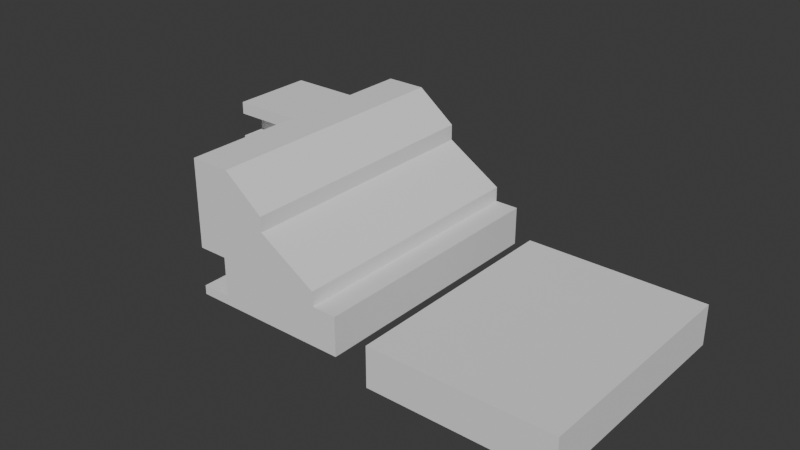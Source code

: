# Source: IE_building.blend  (saved by Blender 4.0.36; exported with 4.5.12 LTS)
import bpy
from mathutils import Matrix  # noqa: F401  (used for matrix-valued properties, if any)

bpy.ops.wm.read_factory_settings(use_empty=True)
scene = bpy.context.scene
scene.name = 'Scene'

# ---- collections
col_collection = bpy.data.collections.new('Collection'); scene.collection.children.link(col_collection)

# ---- world
world_world = bpy.data.worlds.new('World'); scene.world = world_world
world_world.use_nodes = True; world_world.node_tree.nodes.clear()
_N = world_world.node_tree.nodes; _L = world_world.node_tree.links
n0 = _N.new('ShaderNodeOutputWorld'); n0.name = 'World Output'; n0.location = (300, 300)
n1 = _N.new('ShaderNodeBackground'); n1.name = 'Background'; n1.location = (10, 300)
n1.inputs[0].default_value = (0.05088, 0.05088, 0.05088, 1.0)
_L.new(n1.outputs[0], n0.inputs[0])
n0.is_active_output = True
world_world.color = (0.05088, 0.05088, 0.05088)
world_world.use_sun_shadow = False
world_world.sun_shadow_jitter_overblur = 0.0

# ---- meshes
me_cube_001 = bpy.data.meshes.new('Cube.001')
me_cube_001.from_pydata([(-1.0, -1.0, 1.0), (-1.0, 1.0, 1.0), (1.0, -1.0, -1.0), (1.0, -1.0, 1.0), (1.0, 1.0, -1.0), (1.0, 1.0, 1.0), (-1.0, -1.0, 0.0), (1.0, 1.0, 0.0), (1.0, -1.0, 0.0), (1.0, 1.0, 0.5), (1.0, 1.0, -0.5), (1.0, 1.0, 0.25), (-1.0, -1.0, 0.75), (1.0, 1.0, 0.75), (1.0, -1.0, 0.75), (1.0, 1.0, -0.75), (1.0, 1.0, -0.25), (1.0, 0.0, -1.0), (1.0, 0.0, 1.0), (1.0, 0.0, 0.0), (1.0, 0.0, 0.5), (1.0, 0.0, -0.5), (1.0, 0.0, 0.25), (1.0, 0.0, 0.75), (1.0, 0.0, -0.75), (1.0, 0.0, -0.25), (1.0, -0.4923, 1.0), (1.0, -0.4923, 0.0), (1.0, -0.4923, 0.75), (1.0, -0.4923, -1.0), (-1.0, -0.4923, 0.0), (-1.0, -0.4923, 0.75), (1.0, -0.4923, 0.234), (1.0, -1.0, 0.234), (-1.0, -1.0, 0.234), (1.0, -1.0, 0.7402), (-1.0, -1.0, 0.7402), (1.0, -0.4923, 0.7402), (-1.0, -0.4251, 0.7402), (-1.0, -0.4923, 0.7402), (-1.0, -0.4251, 0.234), (-1.0, -0.4923, 0.234), (1.0, -0.4251, 0.7402), (1.0, -0.4251, 0.5), (1.0, -0.4251, 0.234), (1.0, -0.4251, 0.25), (1.0, -1.0, -0.01934), (-1.0, -1.0, -0.01934), (1.0, -0.4923, -0.01934), (-1.0, -0.4251, -0.01934), (-1.0, -0.4923, -0.01934), (1.0, -0.4251, -0.25), (1.0, -0.4251, -0.01934), (1.0, -1.0, -0.9427), (-1.0, -1.0, -0.9427), (1.0, -0.4923, -0.9427), (-1.0, -0.4235, -0.9427), (-1.0, -0.4923, -0.9427), (1.0, -0.4235, -0.5), (1.0, -0.4235, -0.75), (1.0, -0.4235, -0.9427), (-1.0, -1.0, -1.138), (1.0, -1.0, -1.138), (-1.0, 1.0, -1.138), (1.0, 1.0, -1.138), (1.0, 0.0, -1.138), (1.0, -0.4923, -1.138)], [], [(28, 26, 3, 14), (14, 3, 0, 12), (1, 0, 3, 26, 18, 5), (46, 8, 6, 47), (48, 27, 8, 46), (4, 64, 63, 1, 5, 13, 9, 11, 7, 16, 10, 15), (33, 8, 27, 32), (34, 6, 8, 33), (35, 14, 12, 36), (37, 28, 14, 35), (1, 63, 61, 54, 57, 56, 49, 50, 30, 6, 34, 41, 40, 38, 39, 31, 12, 0), (53, 2, 29, 55), (10, 16, 25, 21), (4, 15, 24, 17), (9, 13, 23, 20), (7, 11, 22, 19), (15, 10, 21, 24), (11, 9, 20, 22), (16, 7, 19, 25), (54, 61, 62, 2, 53), (13, 5, 18, 23), (47, 6, 30, 50), (36, 12, 31, 39), (21, 25, 51, 58), (55, 29, 17, 24, 59, 60), (42, 43, 20, 23, 28, 37), (44, 32, 27, 19, 22, 45), (24, 21, 58, 59), (45, 22, 20, 43), (52, 51, 25, 19, 27, 48), (23, 18, 26, 28), (43, 42, 38, 40, 44, 45), (41, 34, 33, 32, 44, 40), (39, 38, 42, 37, 35, 36), (51, 52, 49, 56, 60, 59, 58), (50, 49, 52, 48, 46, 47), (54, 53, 55, 60, 56, 57), (65, 66, 62, 61, 63, 64), (29, 2, 62, 66), (4, 17, 65, 64), (17, 29, 66, 65)])
_uv = me_cube_001.uv_layers.new(name='UVMap')
_uv.uv.foreach_set('vector', [0.5938, 0.6865, 0.625, 0.6865, 0.625, 0.75, 0.5938, 0.75, 0.5938, 0.75, 0.625, 0.75, 0.625, 1.0, 0.5938, 1.0, 0.875, 0.5, 0.875, 0.75, 0.625, 0.75, 0.625, 0.6865, 0.625, 0.625, 0.625, 0.5, 0.4976, 0.75, 0.5, 0.75, 0.5, 1.0, 0.4976, 1.0, 0.4976, 0.6865, 0.5, 0.6865, 0.5, 0.75, 0.4976, 0.75, 0.375, 0.5, 0.375, 0.5, 0.375, 0.25, 0.625, 0.25, 0.625, 0.5, 0.5938, 0.5, 0.5625, 0.5, 0.5312, 0.5, 0.5, 0.5, 0.4688, 0.5, 0.4375, 0.5, 0.4062, 0.5, 0.5292, 0.75, 0.5, 0.75, 0.5, 0.6865, 0.5292, 0.6865, 0.5292, 1.0, 0.5, 1.0, 0.5, 0.75, 0.5292, 0.75, 0.5925, 0.75, 0.5938, 0.75, 0.5938, 1.0, 0.5925, 1.0, 0.5925, 0.6865, 0.5938, 0.6865, 0.5938, 0.75, 0.5925, 0.75, 0.625, 0.25, 0.375, 0.25, 0.375, 0.0, 0.3822, 0.0, 0.3822, 0.06346, 0.3822, 0.07206, 0.4976, 0.07186, 0.4976, 0.06346, 0.5, 0.06346, 0.5, 0.0, 0.5292, 0.0, 0.5292, 0.06346, 0.5292, 0.07186, 0.5925, 0.07186, 0.5925, 0.06346, 0.5938, 0.06346, 0.5938, 0.0, 0.625, 0.0, 0.3822, 0.75, 0.375, 0.75, 0.375, 0.6865, 0.3822, 0.6865, 0.4375, 0.5, 0.4688, 0.5, 0.4688, 0.625, 0.4375, 0.625, 0.375, 0.5, 0.4062, 0.5, 0.4062, 0.625, 0.375, 0.625, 0.5625, 0.5, 0.5938, 0.5, 0.5938, 0.625, 0.5625, 0.625, 0.5, 0.5, 0.5312, 0.5, 0.5312, 0.625, 0.5, 0.625, 0.4062, 0.5, 0.4375, 0.5, 0.4375, 0.625, 0.4062, 0.625, 0.5312, 0.5, 0.5625, 0.5, 0.5625, 0.625, 0.5312, 0.625, 0.4688, 0.5, 0.5, 0.5, 0.5, 0.625, 0.4688, 0.625, 0.3822, 1.0, 0.375, 1.0, 0.375, 0.75, 0.375, 0.75, 0.3822, 0.75, 0.5938, 0.5, 0.625, 0.5, 0.625, 0.625, 0.5938, 0.625, 0.4976, 0.0, 0.5, 0.0, 0.5, 0.06346, 0.4976, 0.06346, 0.5925, 0.0, 0.5938, 0.0, 0.5938, 0.06346, 0.5925, 0.06346, 0.4375, 0.625, 0.4688, 0.625, 0.4688, 0.6781, 0.4375, 0.6779, 0.3822, 0.6865, 0.375, 0.6865, 0.375, 0.625, 0.4062, 0.625, 0.4062, 0.6779, 0.3822, 0.6779, 0.5925, 0.6781, 0.5625, 0.6781, 0.5625, 0.625, 0.5938, 0.625, 0.5938, 0.6865, 0.5925, 0.6865, 0.5292, 0.6781, 0.5292, 0.6865, 0.5, 0.6865, 0.5, 0.625, 0.5312, 0.625, 0.5312, 0.6781, 0.4062, 0.625, 0.4375, 0.625, 0.4375, 0.6779, 0.4062, 0.6779, 0.5312, 0.6781, 0.5312, 0.625, 0.5625, 0.625, 0.5625, 0.6781, 0.4976, 0.6781, 0.4688, 0.6781, 0.4688, 0.625, 0.5, 0.625, 0.5, 0.6865, 0.4976, 0.6865, 0.5938, 0.625, 0.625, 0.625, 0.625, 0.6865, 0.5938, 0.6865, 0.5064, 0.4817, 0.625, 0.4817, 0.625, 0.2979, 0.375, 0.2979, 0.375, 0.4817, 0.3829, 0.4817, 0.1729, 0.5032, 0.1729, 0.5278, 0.3567, 0.5278, 0.3567, 0.5032, 0.3567, 0.5, 0.1729, 0.5, 0.8271, 0.5032, 0.8271, 0.5, 0.6433, 0.5, 0.6433, 0.5032, 0.6433, 0.5278, 0.8271, 0.5278, 0.5111, 0.4817, 0.625, 0.4817, 0.625, 0.2979, 0.375, 0.2938, 0.375, 0.4776, 0.4702, 0.4776, 0.5936, 0.4776, 0.8271, 0.5032, 0.8271, 0.5, 0.6433, 0.5, 0.6433, 0.5032, 0.6433, 0.5278, 0.8271, 0.5278, 0.1688, 0.5279, 0.3526, 0.5279, 0.3526, 0.5033, 0.3526, 0.5, 0.1688, 0.5, 0.1688, 0.5033, 0.375, 0.625, 0.375, 0.6865, 0.375, 0.75, 0.125, 0.75, 0.125, 0.5, 0.375, 0.5, 0.375, 0.6865, 0.375, 0.75, 0.375, 0.75, 0.375, 0.6865, 0.375, 0.5, 0.375, 0.625, 0.375, 0.625, 0.375, 0.5, 0.375, 0.625, 0.375, 0.6865, 0.375, 0.6865, 0.375, 0.625])
me_cube_001.update()
me_cube_006 = bpy.data.meshes.new('Cube.006')
me_cube_006.from_pydata([(-0.6343, -1.714, -0.9671), (-1.0, -1.0, -1.103), (-1.0, 1.0, 1.0), (1.0, -1.0, -1.103), (-0.5, 1.0, 1.0), (-0.6343, 0.3514, -0.9671), (-1.0, -1.0, -1.108), (-0.6343, 0.3514, -0.36), (1.0, 1.0, -0.5), (1.0, -1.0, -0.5), (-3.226e-05, -1.0, 0.25), (0.6674, -1.0, -0.25), (1.0, -1.0, -1.108), (-0.01334, 1.0, 0.5322), (-0.01334, -1.0, 0.2845), (-0.01334, 1.0, 0.2845), (0.9981, -1.0, -0.4986), (0.9982, -0.9964, -0.4986), (0.697, -1.0, -0.2723), (1.0, -1.714, -1.103), (0.697, 1.0, -0.2655), (0.9982, 1.0, -0.4986), (0.697, 1.0, -0.4986), (-1.0, -1.0, -0.36), (-1.0, 0.3514, -0.36), (-1.0, 0.3514, -0.9671), (-0.6343, -1.0, -0.36), (-1.0, -1.0, -1.1), (-1.0, 1.0, -1.1), (1.0, -1.0, -1.1), (1.0, 1.0, -1.1), (-1.0, -1.0, -1.109), (-1.0, 1.0, -1.109), (1.0, -1.0, -1.109), (1.0, 1.0, -1.109), (-0.6343, -1.714, -0.36), (1.0, -1.714, -1.108), (-1.0, -1.714, -1.108), (-0.5, -1.714, 1.0), (-0.01334, -1.714, 0.5133), (-0.01334, -1.714, 0.2845), (1.0, -1.714, -0.5), (0.9981, -1.714, -0.4986), (0.697, -1.714, -0.2723), (0.697, -1.714, -0.4986), (-1.0, -1.714, 1.0), (-1.0, -1.714, -0.36), (-1.0, -1.714, -0.9671), (-1.0, -1.714, -1.103), (-1.0, -1.714, -1.1), (1.0, -1.714, -1.1)], [], [(18, 14, 11), (47, 49, 50, 41, 42, 44, 43, 40, 39, 38, 45, 46, 35, 0), (5, 0, 35, 26, 7), (8, 30, 28, 2, 4, 13, 15, 20, 22, 21), (19, 48, 37, 36), (29, 50, 19, 3), (14, 18, 10), (18, 43, 44, 22, 20), (20, 15, 14, 18), (17, 16, 9, 8, 21), (41, 50, 29, 30, 8, 9), (5, 7, 24, 25), (27, 1, 6, 37, 48, 49, 47, 25, 24, 23, 46, 45, 2, 28, 32, 31), (22, 44, 42, 16, 17, 21), (24, 7, 26, 23), (2, 45, 38, 4), (27, 29, 3, 1), (32, 34, 33, 31), (30, 29, 33, 34), (29, 27, 31, 33), (28, 30, 34, 32), (10, 18, 11), (4, 38, 39, 13), (23, 26, 35, 46), (6, 12, 36, 37), (25, 47, 0, 5), (1, 3, 12, 6), (39, 40, 14, 15, 13), (9, 16, 42, 41), (3, 19, 36, 12), (50, 49, 48, 19), (40, 43, 18, 14)])
_uv = me_cube_006.uv_layers.new(name='UVMap')
_uv.uv.foreach_set('vector', [0.466, 0.7879, 0.5356, 0.8767, 0.4688, 0.7916, 0.3791, 1.0, 0.375, 1.0, 0.375, 0.75, 0.4375, 0.75, 0.4377, 0.7502, 0.4377, 0.7879, 0.466, 0.7879, 0.5356, 0.8767, 0.5642, 0.8767, 0.625, 0.9375, 0.625, 1.0, 0.455, 1.0, 0.455, 0.9543, 0.3791, 0.9543, 0.375, 0.5, 0.375, 0.6448, 0.625, 0.6448, 0.625, 0.6448, 0.625, 0.5, 0.4375, 0.5, 0.375, 0.5, 0.375, 0.25, 0.625, 0.25, 0.625, 0.3125, 0.5665, 0.3733, 0.5356, 0.3733, 0.4668, 0.4621, 0.4377, 0.4621, 0.4377, 0.4998, 0.375, 0.75, 0.375, 1.0, 0.375, 1.0, 0.375, 0.75, 0.375, 0.75, 0.375, 0.75, 0.375, 0.75, 0.375, 0.75, 0.0, 0.0, 0.466, 0.7879, 0.0, 0.0, 0.5215, 0.01358, 0.5215, 0.01358, 0.375, 0.01358, 0.375, 0.2279, 0.526, 0.2279, 0.3441, 0.5034, 0.125, 0.5115, 0.5356, 0.8767, 0.466, 0.7879, 0.4376, 0.7497, 0.4377, 0.7502, 0.4375, 0.75, 0.4375, 0.5, 0.4369, 0.5, 0.4375, 0.75, 0.375, 0.75, 0.375, 0.75, 0.375, 0.5, 0.4375, 0.5, 0.4375, 0.75, 0.375, 0.5, 0.625, 0.5, 0.625, 0.458, 0.375, 0.458, 0.375, 0.0, 0.375, 0.0, 0.375, 0.0, 0.375, 0.0, 0.375, 0.0, 0.375, 0.0, 0.3791, 0.0, 0.3791, 0.1689, 0.455, 0.1689, 0.455, 0.0, 0.455, 0.0, 0.625, 0.0, 0.625, 0.25, 0.375, 0.25, 0.375, 0.25, 0.375, 0.0, 0.125, 0.5221, 0.125, 0.7364, 0.1596, 0.7003, 0.1596, 0.7003, 0.1596, 0.6999, 0.1596, 0.5221, 0.667, 0.5, 0.625, 0.5, 0.625, 0.6448, 0.667, 0.6448, 0.875, 0.5, 0.875, 0.75, 0.8125, 0.75, 0.8125, 0.5, 0.375, 1.0, 0.375, 0.75, 0.375, 0.75, 0.375, 1.0, 0.125, 0.5, 0.375, 0.5, 0.375, 0.75, 0.125, 0.75, 0.375, 0.5, 0.375, 0.75, 0.375, 0.75, 0.375, 0.5, 0.375, 0.75, 0.375, 1.0, 0.375, 1.0, 0.375, 0.75, 0.375, 0.25, 0.375, 0.5, 0.375, 0.5, 0.375, 0.25, 0.0, 0.0, 0.466, 0.7879, 0.0, 0.0, 0.8125, 0.5, 0.625, 0.9375, 0.5642, 0.8767, 0.7521, 0.5, 0.667, 0.6448, 0.625, 0.6448, 0.625, 0.6448, 0.667, 0.6448, 0.375, 1.0, 0.375, 0.75, 0.375, 0.75, 0.375, 1.0, 0.333, 0.5, 0.333, 0.6448, 0.375, 0.6448, 0.375, 0.5, 0.375, 1.0, 0.375, 0.75, 0.375, 0.75, 0.375, 1.0, 0.4894, 0.0242, 0.375, 0.0242, 0.375, 0.0242, 0.375, 0.2385, 0.4988, 0.2385, 0.4375, 0.75, 0.4377, 0.7502, 0.4377, 0.7502, 0.4375, 0.75, 0.375, 0.75, 0.375, 0.75, 0.375, 0.75, 0.375, 0.75, 0.375, 0.75, 0.375, 1.0, 0.375, 1.0, 0.375, 0.75, 0.0, 0.0, 0.466, 0.7879, 0.466, 0.7879, 0.0, 0.0])
me_cube_006.update()
me_cube_007 = bpy.data.meshes.new('Cube.007')
me_cube_007.from_pydata([(-1.0, -1.0, -1.0), (-1.0, -1.0, 1.0), (-1.0, 1.0, -1.0), (-1.0, 1.0, 1.0), (1.0, -1.0, -1.0), (1.0, -1.0, 1.0), (1.0, 1.0, -1.0), (1.0, 1.0, 1.0)], [], [(0, 1, 3, 2), (2, 3, 7, 6), (6, 7, 5, 4), (4, 5, 1, 0), (2, 6, 4, 0), (7, 3, 1, 5)])
_uv = me_cube_007.uv_layers.new(name='UVMap')
_uv.uv.foreach_set('vector', [0.375, 0.0, 0.625, 0.0, 0.625, 0.25, 0.375, 0.25, 0.375, 0.25, 0.625, 0.25, 0.625, 0.5, 0.375, 0.5, 0.375, 0.5, 0.625, 0.5, 0.625, 0.75, 0.375, 0.75, 0.375, 0.75, 0.625, 0.75, 0.625, 1.0, 0.375, 1.0, 0.125, 0.5, 0.375, 0.5, 0.375, 0.75, 0.125, 0.75, 0.625, 0.5, 0.875, 0.5, 0.875, 0.75, 0.625, 0.75])
me_cube_007.update()
me_plane = bpy.data.meshes.new('Plane')
me_plane.from_pydata([(1.0, -1.0, 0.0), (-1.0, 1.0, 2.378e-08), (1.0, 1.0, 0.0), (-1.0, 1.0, 0.0435), (1.0, -1.0, 0.0435), (1.0, 1.0, 0.0435), (1.0, -1.0, 0.0), (-1.0, 1.0, 2.378e-08), (-1.0, 1.0, 0.0435), (1.0, -1.0, 0.0435)], [], [(8, 9, 4, 5, 3), (2, 1, 3, 5), (1, 7, 8, 3), (0, 2, 5, 4), (6, 0, 4, 9), (6, 9, 8, 7), (1, 2, 0, 6, 7)])
_uv = me_plane.uv_layers.new(name='UVMap')
_uv.uv.foreach_set('vector', [0.0, 1.0, 1.0, 0.0, 1.0, 0.0, 1.0, 1.0, 0.0, 1.0, 1.0, 1.0, 0.0, 1.0, 0.0, 1.0, 1.0, 1.0, 0.0, 1.0, 0.0, 1.0, 0.0, 1.0, 0.0, 1.0, 1.0, 0.0, 1.0, 1.0, 1.0, 1.0, 1.0, 0.0, 1.0, 0.0, 1.0, 0.0, 1.0, 0.0, 1.0, 0.0, 1.0, 0.0, 1.0, 0.0, 0.0, 1.0, 0.0, 1.0, 0.0, 1.0, 1.0, 1.0, 1.0, 0.0, 1.0, 0.0, 0.0, 1.0])
me_plane.update()
me_plane_002 = bpy.data.meshes.new('Plane.002')
me_plane_002.from_pydata([(1.0, -1.0, 0.0), (-1.0, 1.0, 2.378e-08), (1.0, 1.0, 0.0), (-1.0, 1.0, 0.0435), (1.0, -1.0, 0.0435), (1.0, 1.0, 0.0435), (1.0, -1.0, 0.0), (-1.0, 1.0, 2.378e-08), (-1.0, 1.0, 0.0435), (1.0, -1.0, 0.0435)], [], [(8, 9, 4, 5, 3), (2, 1, 3, 5), (1, 7, 8, 3), (0, 2, 5, 4), (6, 0, 4, 9), (6, 9, 8, 7), (1, 2, 0, 6, 7)])
_uv = me_plane_002.uv_layers.new(name='UVMap')
_uv.uv.foreach_set('vector', [0.0, 1.0, 1.0, 0.0, 1.0, 0.0, 1.0, 1.0, 0.0, 1.0, 1.0, 1.0, 0.0, 1.0, 0.0, 1.0, 1.0, 1.0, 0.0, 1.0, 0.0, 1.0, 0.0, 1.0, 0.0, 1.0, 1.0, 0.0, 1.0, 1.0, 1.0, 1.0, 1.0, 0.0, 1.0, 0.0, 1.0, 0.0, 1.0, 0.0, 1.0, 0.0, 1.0, 0.0, 1.0, 0.0, 0.0, 1.0, 0.0, 1.0, 0.0, 1.0, 1.0, 1.0, 1.0, 0.0, 1.0, 0.0, 0.0, 1.0])
me_plane_002.update()
me_plane_003 = bpy.data.meshes.new('Plane.003')
me_plane_003.from_pydata([(1.0, -1.0, 0.0), (-1.0, 1.0, 2.378e-08), (1.0, 1.0, 0.0), (-1.0, 1.0, 0.0435), (1.0, -1.0, 0.0435), (1.0, 1.0, 0.0435), (1.0, -1.0, 0.0), (-1.0, 1.0, 2.378e-08), (-1.0, 1.0, 0.0435), (1.0, -1.0, 0.0435)], [], [(8, 9, 4, 5, 3), (2, 1, 3, 5), (1, 7, 8, 3), (0, 2, 5, 4), (6, 0, 4, 9), (6, 9, 8, 7), (1, 2, 0, 6, 7)])
_uv = me_plane_003.uv_layers.new(name='UVMap')
_uv.uv.foreach_set('vector', [0.0, 1.0, 1.0, 0.0, 1.0, 0.0, 1.0, 1.0, 0.0, 1.0, 1.0, 1.0, 0.0, 1.0, 0.0, 1.0, 1.0, 1.0, 0.0, 1.0, 0.0, 1.0, 0.0, 1.0, 0.0, 1.0, 1.0, 0.0, 1.0, 1.0, 1.0, 1.0, 1.0, 0.0, 1.0, 0.0, 1.0, 0.0, 1.0, 0.0, 1.0, 0.0, 1.0, 0.0, 1.0, 0.0, 0.0, 1.0, 0.0, 1.0, 0.0, 1.0, 1.0, 1.0, 1.0, 0.0, 1.0, 0.0, 0.0, 1.0])
me_plane_003.update()

# ---- objects
ob_cube = bpy.data.objects.new('Cube', me_cube_001)
ob_cube_001 = bpy.data.objects.new('Cube.001', me_cube_006)
ob_cube_002 = bpy.data.objects.new('Cube.002', me_cube_007)
ob_plane = bpy.data.objects.new('Plane', me_plane)
ob_plane_001 = bpy.data.objects.new('Plane.001', me_plane_002)
ob_plane_002 = bpy.data.objects.new('Plane.002', me_plane_003)

# ---- transforms, parenting, visibility, modifiers, constraints
ob_cube.location = (0.07074, -0.8572, 1.462)
ob_cube.scale = (4.0, 2.708, 3.051)
ob_cube_001.location = (9.048, -4.095, 2.437)
ob_cube_001.scale = (5.0, 6.0, 4.0)
ob_cube_002.location = (23.03, -8.986, -0.2174)
ob_cube_002.scale = (5.439, 7.0, 1.214)
ob_plane.location = (-2.237, -2.49, 0.9615)
ob_plane.rotation_euler = (1.571, 0.0, 1.571)
ob_plane.scale = (1.0, 0.4094, 1.0)
ob_plane_001.location = (-0.237, -2.49, 0.9615)
ob_plane_001.rotation_euler = (1.571, 0.0, 1.571)
ob_plane_001.scale = (1.0, 0.4094, 1.0)
ob_plane_002.location = (1.763, -2.49, 0.9615)
ob_plane_002.rotation_euler = (1.571, 0.0, 1.571)
ob_plane_002.scale = (1.0, 0.4094, 1.0)

# ---- collection membership
col_collection.objects.link(ob_cube)
col_collection.objects.link(ob_cube_001)
col_collection.objects.link(ob_cube_002)
col_collection.objects.link(ob_plane)
col_collection.objects.link(ob_plane_001)
col_collection.objects.link(ob_plane_002)

# ---- scene / render settings (as saved in the file)
scene.frame_start = 1; scene.frame_end = 250; scene.frame_set(1)
scene.render.engine = 'BLENDER_EEVEE_NEXT'
scene.cycles.sampling_pattern = 'TABULATED_SOBOL'
bpy.context.view_layer.update()

# ---- added for rendering (the .blend has no active camera and no usable light): camera, sun
cam_auto = bpy.data.cameras.new('AutoCamera')
cam_auto.lens = 50.0
cam_auto.sensor_width = 36.0
cam_auto.clip_end = 1000.0
ob_auto_camera = bpy.data.objects.new('AutoCamera', cam_auto)
scene.collection.objects.link(ob_auto_camera)
ob_auto_camera.location = (47.3922, -49.1876, 30.3121)
ob_auto_camera.rotation_euler = (1.09748, -7.21219e-08, 0.694738)
scene.camera = ob_auto_camera
light_auto_sun = bpy.data.lights.new('AutoSun', 'SUN')
light_auto_sun.energy = 3.0
light_auto_sun.angle = 0.0523599
ob_auto_sun = bpy.data.objects.new('AutoSun', light_auto_sun)
scene.collection.objects.link(ob_auto_sun)
ob_auto_sun.rotation_euler = (0.872665, 0.174533, 0.523599)
bpy.context.view_layer.update()
